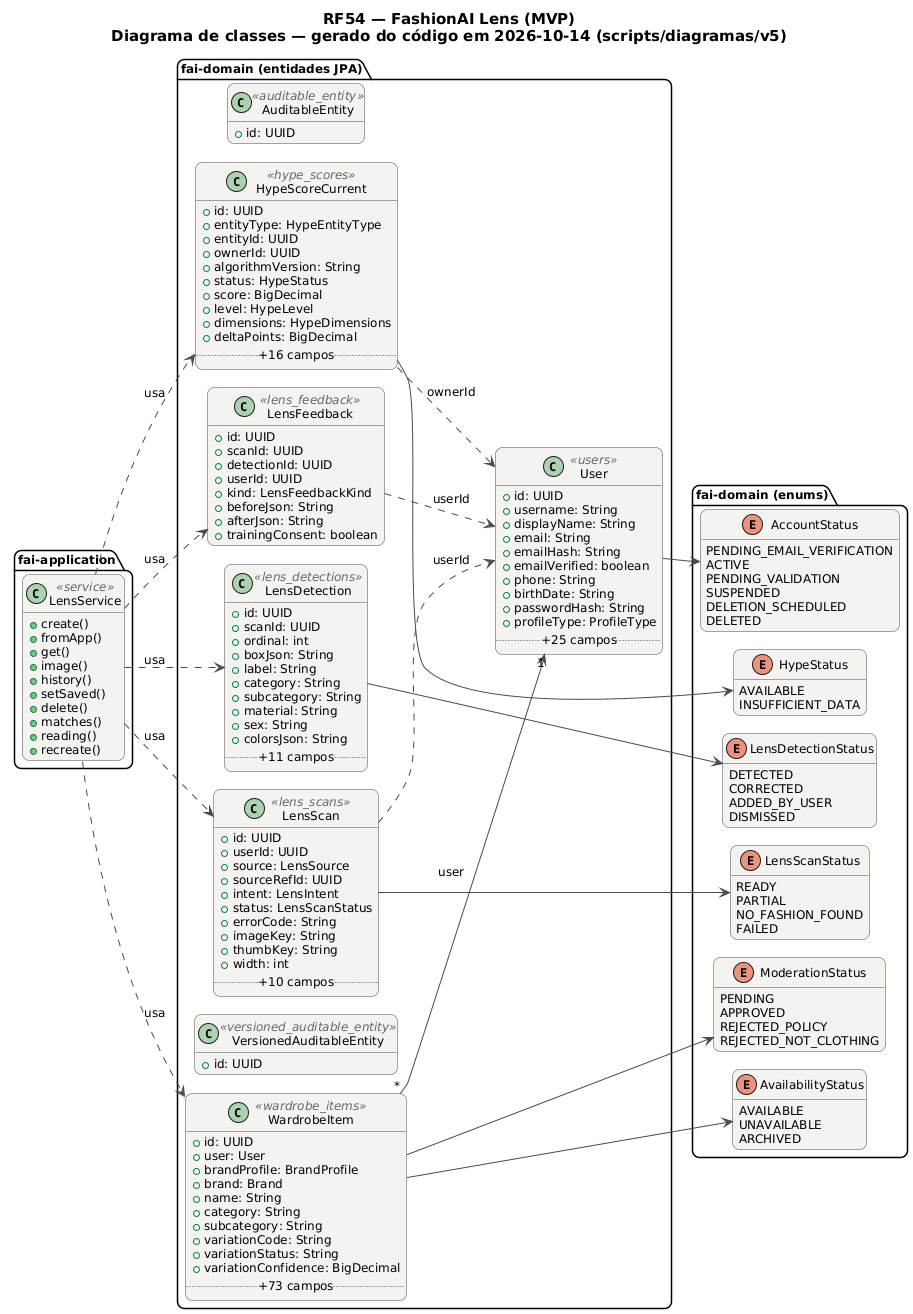

The diagram above was rendered by PlantUML. Its source (embedded in the PNG):
@startuml RF54_Classes
!pragma layout smetana
skinparam backgroundColor #FFFFFF
skinparam shadowing false
skinparam defaultFontName "DejaVu Sans"
skinparam defaultFontSize 12
skinparam titleFontSize 15
skinparam roundcorner 14
skinparam ArrowColor #52606D
skinparam note {
  BackgroundColor #FFFDEB
  BorderColor #D8CE78
  FontColor #554F24
}
skinparam class {
  BackgroundColor #F4F2EF
  BorderColor #4A4852
  ArrowColor #4A4852
  StereotypeFontColor #6B6470
}
hide empty members
left to right direction
title RF54 — FashionAI Lens (MVP)\nDiagrama de classes — gerado do código em 2026-10-14 (scripts/diagramas/v5)

package "fai-domain (entidades JPA)" {
  class AuditableEntity <<auditable_entity>> {
    +id: UUID
  }
  class HypeScoreCurrent <<hype_scores>> {
    +id: UUID
    +entityType: HypeEntityType
    +entityId: UUID
    +ownerId: UUID
    +algorithmVersion: String
    +status: HypeStatus
    +score: BigDecimal
    +level: HypeLevel
    +dimensions: HypeDimensions
    +deltaPoints: BigDecimal
    .. +16 campos ..
  }
  class LensDetection <<lens_detections>> {
    +id: UUID
    +scanId: UUID
    +ordinal: int
    +boxJson: String
    +label: String
    +category: String
    +subcategory: String
    +material: String
    +sex: String
    +colorsJson: String
    .. +11 campos ..
  }
  class LensFeedback <<lens_feedback>> {
    +id: UUID
    +scanId: UUID
    +detectionId: UUID
    +userId: UUID
    +kind: LensFeedbackKind
    +beforeJson: String
    +afterJson: String
    +trainingConsent: boolean
  }
  class LensScan <<lens_scans>> {
    +id: UUID
    +userId: UUID
    +source: LensSource
    +sourceRefId: UUID
    +intent: LensIntent
    +status: LensScanStatus
    +errorCode: String
    +imageKey: String
    +thumbKey: String
    +width: int
    .. +10 campos ..
  }
  class User <<users>> {
    +id: UUID
    +username: String
    +displayName: String
    +email: String
    +emailHash: String
    +emailVerified: boolean
    +phone: String
    +birthDate: String
    +passwordHash: String
    +profileType: ProfileType
    .. +25 campos ..
  }
  class VersionedAuditableEntity <<versioned_auditable_entity>> {
    +id: UUID
  }
  class WardrobeItem <<wardrobe_items>> {
    +id: UUID
    +user: User
    +brandProfile: BrandProfile
    +brand: Brand
    +name: String
    +category: String
    +subcategory: String
    +variationCode: String
    +variationStatus: String
    +variationConfidence: BigDecimal
    .. +73 campos ..
  }
}
package "fai-domain (enums)" {
  enum HypeStatus {
    AVAILABLE
    INSUFFICIENT_DATA
  }
  enum LensDetectionStatus {
    DETECTED
    CORRECTED
    ADDED_BY_USER
    DISMISSED
  }
  enum LensScanStatus {
    READY
    PARTIAL
    NO_FASHION_FOUND
    FAILED
  }
  enum AccountStatus {
    PENDING_EMAIL_VERIFICATION
    ACTIVE
    PENDING_VALIDATION
    SUSPENDED
    DELETION_SCHEDULED
    DELETED
  }
  enum AvailabilityStatus {
    AVAILABLE
    UNAVAILABLE
    ARCHIVED
  }
  enum ModerationStatus {
    PENDING
    APPROVED
    REJECTED_POLICY
    REJECTED_NOT_CLOTHING
  }
}
package "fai-application" {
  class LensService <<service>> {
    +create()
    +fromApp()
    +get()
    +image()
    +history()
    +setSaved()
    +delete()
    +matches()
    +reading()
    +recreate()
  }
}
LensService ..> HypeScoreCurrent : usa
LensService ..> LensDetection : usa
LensService ..> LensFeedback : usa
LensService ..> LensScan : usa
LensService ..> WardrobeItem : usa
HypeScoreCurrent --> HypeStatus
HypeScoreCurrent ..> User : ownerId
LensDetection --> LensDetectionStatus
LensFeedback ..> User : userId
LensScan --> LensScanStatus
LensScan ..> User : userId
User --> AccountStatus
WardrobeItem "*" --> "1" User : user
WardrobeItem --> AvailabilityStatus
WardrobeItem --> ModerationStatus
@enduml